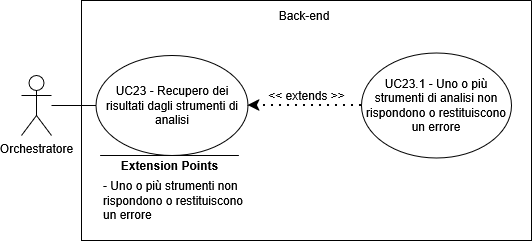

The diagram above was exported from draw.io. Its source (the exported page's mxGraphModel, read from the mxfile embedded in the PNG):
<mxGraphModel dx="1426" dy="759" grid="1" gridSize="10" guides="1" tooltips="1" connect="1" arrows="1" fold="1" page="1" pageScale="1" pageWidth="850" pageHeight="1100" math="0" shadow="0">
  <root>
    <mxCell id="0" />
    <mxCell id="1" parent="0" />
    <mxCell id="F0wp6uHLcMPBCCMLgp9k-1" parent="1" style="shape=umlActor;verticalLabelPosition=bottom;verticalAlign=top;html=1;outlineConnect=0;" value="Orchestratore" vertex="1">
      <mxGeometry height="60" width="30" x="180" y="305" as="geometry" />
    </mxCell>
    <mxCell id="F0wp6uHLcMPBCCMLgp9k-2" parent="1" style="swimlane;startSize=0;" value="" vertex="1">
      <mxGeometry height="240" width="450" x="240" y="230" as="geometry">
        <mxRectangle height="40" width="50" x="270" y="110" as="alternateBounds" />
      </mxGeometry>
    </mxCell>
    <mxCell id="F0wp6uHLcMPBCCMLgp9k-3" parent="F0wp6uHLcMPBCCMLgp9k-2" style="ellipse;whiteSpace=wrap;html=1;" value="UC23 - Recupero dei risultati dagli strumenti di analisi" vertex="1">
      <mxGeometry height="100" width="152" x="14.5" y="55" as="geometry" />
    </mxCell>
    <mxCell id="F0wp6uHLcMPBCCMLgp9k-4" parent="F0wp6uHLcMPBCCMLgp9k-2" style="ellipse;whiteSpace=wrap;html=1;" value="UC23.1 - Uno o più strumenti di analisi non rispondono o restituiscono un errore" vertex="1">
      <mxGeometry height="105" width="150" x="280" y="52.5" as="geometry" />
    </mxCell>
    <mxCell id="F0wp6uHLcMPBCCMLgp9k-5" edge="1" parent="F0wp6uHLcMPBCCMLgp9k-2" source="F0wp6uHLcMPBCCMLgp9k-4" style="endArrow=classic;dashed=1;html=1;dashPattern=1 3;strokeWidth=2;rounded=0;entryX=1;entryY=0.5;entryDx=0;entryDy=0;exitX=0;exitY=0.5;exitDx=0;exitDy=0;strokeColor=default;curved=0;endFill=1;endSize=6;" target="F0wp6uHLcMPBCCMLgp9k-3" value="">
      <mxGeometry height="50" relative="1" width="50" as="geometry">
        <mxPoint x="130" y="300" as="sourcePoint" />
        <mxPoint x="180" y="250" as="targetPoint" />
      </mxGeometry>
    </mxCell>
    <mxCell id="F0wp6uHLcMPBCCMLgp9k-6" parent="F0wp6uHLcMPBCCMLgp9k-2" style="text;html=1;whiteSpace=wrap;strokeColor=none;fillColor=none;align=center;verticalAlign=middle;rounded=0;" value="&lt;div&gt;&amp;lt;&amp;lt; extends &amp;gt;&amp;gt;&lt;/div&gt;" vertex="1">
      <mxGeometry height="30" width="95" x="177.5" y="80" as="geometry" />
    </mxCell>
    <mxCell id="F0wp6uHLcMPBCCMLgp9k-7" edge="1" parent="F0wp6uHLcMPBCCMLgp9k-2" style="endArrow=none;html=1;rounded=0;" value="">
      <mxGeometry height="50" relative="1" width="50" as="geometry">
        <mxPoint x="157.38" y="155" as="sourcePoint" />
        <mxPoint x="18.63" y="155" as="targetPoint" />
      </mxGeometry>
    </mxCell>
    <mxCell id="F0wp6uHLcMPBCCMLgp9k-8" parent="F0wp6uHLcMPBCCMLgp9k-2" style="text;html=1;whiteSpace=wrap;strokeColor=none;fillColor=none;align=center;verticalAlign=middle;rounded=0;strokeWidth=5;" value="&lt;b&gt;Extension Points&lt;/b&gt;" vertex="1">
      <mxGeometry height="30" width="115" x="30.5" y="150" as="geometry" />
    </mxCell>
    <mxCell id="F0wp6uHLcMPBCCMLgp9k-9" parent="F0wp6uHLcMPBCCMLgp9k-2" style="text;html=1;whiteSpace=wrap;strokeColor=none;fillColor=none;align=left;verticalAlign=middle;rounded=0;" value="- Uno o più strumenti non rispondono o restituiscono un errore" vertex="1">
      <mxGeometry height="85" width="147" x="19.5" y="157.5" as="geometry" />
    </mxCell>
    <mxCell id="F0wp6uHLcMPBCCMLgp9k-10" parent="F0wp6uHLcMPBCCMLgp9k-2" style="text;html=1;whiteSpace=wrap;strokeColor=none;fillColor=none;align=center;verticalAlign=middle;rounded=0;" value="Back-end" vertex="1">
      <mxGeometry height="30" width="60" x="192.5" as="geometry" />
    </mxCell>
    <mxCell id="F0wp6uHLcMPBCCMLgp9k-11" edge="1" parent="1" source="F0wp6uHLcMPBCCMLgp9k-1" style="endArrow=none;html=1;rounded=0;entryX=0;entryY=0.5;entryDx=0;entryDy=0;" target="F0wp6uHLcMPBCCMLgp9k-3" value="">
      <mxGeometry height="50" relative="1" width="50" as="geometry">
        <mxPoint x="280" y="520" as="sourcePoint" />
        <mxPoint x="330" y="470" as="targetPoint" />
      </mxGeometry>
    </mxCell>
  </root>
</mxGraphModel>